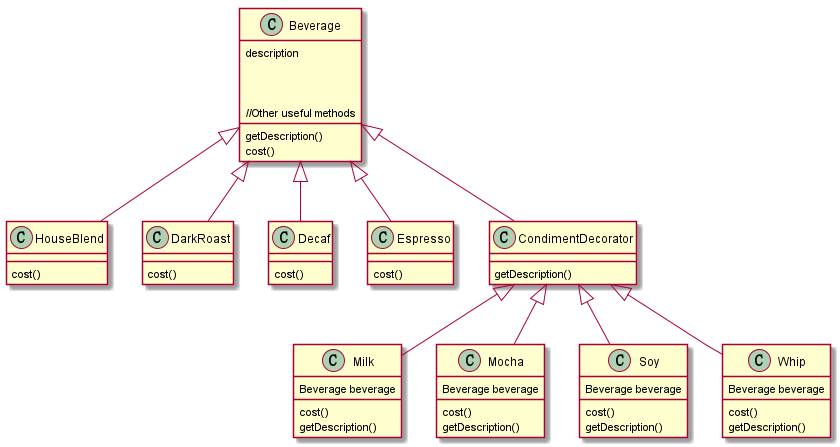

The diagram above was rendered by PlantUML. Its source (embedded in the PNG):
@startuml

class Beverage{
    description


    getDescription()
    cost()

    //Other useful methods
}




class HouseBlend{
    cost()
}

class DarkRoast{
    cost()
}

class Decaf{
    cost()
}

class Espresso{
    cost()
}

class CondimentDecorator{
    getDescription()
}

class Milk{
    Beverage beverage
    cost()
    getDescription()
}

class Mocha{
    Beverage beverage
    cost()
    getDescription()
}

class Soy{
    Beverage beverage
    cost()
    getDescription()
}

class Whip{
    Beverage beverage
    cost()
    getDescription()
}


Beverage <|-- HouseBlend
Beverage <|-- DarkRoast
Beverage <|-- Decaf
Beverage <|-- Espresso
Beverage <|-- CondimentDecorator


CondimentDecorator <|-- Milk
CondimentDecorator <|-- Mocha
CondimentDecorator <|-- Soy
CondimentDecorator <|-- Whip

@enduml